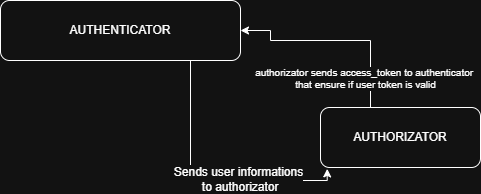

The diagram above was exported from draw.io. Its source (the exported page's mxGraphModel, read from the mxfile embedded in the PNG):
<mxGraphModel dx="1665" dy="829" grid="1" gridSize="10" guides="1" tooltips="1" connect="1" arrows="1" fold="1" page="1" pageScale="1" pageWidth="827" pageHeight="1169" math="0" shadow="0">
  <root>
    <mxCell id="0" />
    <mxCell id="1" parent="0" />
    <mxCell id="5PngqCdOdxsPiq_3Y_BZ-1" value="AUTHENTICATOR" style="rounded=1;whiteSpace=wrap;html=1;" vertex="1" parent="1">
      <mxGeometry x="440" y="170" width="240" height="60" as="geometry" />
    </mxCell>
    <mxCell id="5PngqCdOdxsPiq_3Y_BZ-2" style="edgeStyle=orthogonalEdgeStyle;rounded=0;orthogonalLoop=1;jettySize=auto;html=1;exitX=0.5;exitY=0;exitDx=0;exitDy=0;entryX=1;entryY=0.5;entryDx=0;entryDy=0;" edge="1" parent="1" source="5PngqCdOdxsPiq_3Y_BZ-4" target="5PngqCdOdxsPiq_3Y_BZ-1">
      <mxGeometry relative="1" as="geometry">
        <Array as="points">
          <mxPoint x="810" y="277" />
          <mxPoint x="810" y="210" />
          <mxPoint x="710" y="210" />
          <mxPoint x="710" y="200" />
        </Array>
      </mxGeometry>
    </mxCell>
    <mxCell id="5PngqCdOdxsPiq_3Y_BZ-3" value="authorizator sends access_token to authenticator&amp;nbsp;&lt;div&gt;that ensure if user token is valid&lt;/div&gt;" style="edgeLabel;html=1;align=center;verticalAlign=middle;resizable=0;points=[];fontSize=10;" vertex="1" connectable="0" parent="5PngqCdOdxsPiq_3Y_BZ-2">
      <mxGeometry x="0.1791" y="2" relative="1" as="geometry">
        <mxPoint x="37" y="35" as="offset" />
      </mxGeometry>
    </mxCell>
    <mxCell id="5PngqCdOdxsPiq_3Y_BZ-4" value="AUTHORIZATOR" style="rounded=1;whiteSpace=wrap;html=1;" vertex="1" parent="1">
      <mxGeometry x="760" y="277" width="160" height="60" as="geometry" />
    </mxCell>
    <mxCell id="5PngqCdOdxsPiq_3Y_BZ-5" style="edgeStyle=orthogonalEdgeStyle;rounded=0;orthogonalLoop=1;jettySize=auto;html=1;exitX=0.75;exitY=1;exitDx=0;exitDy=0;entryX=0.042;entryY=1.023;entryDx=0;entryDy=0;entryPerimeter=0;" edge="1" parent="1" source="5PngqCdOdxsPiq_3Y_BZ-1" target="5PngqCdOdxsPiq_3Y_BZ-4">
      <mxGeometry relative="1" as="geometry">
        <Array as="points">
          <mxPoint x="630" y="230" />
          <mxPoint x="630" y="350" />
          <mxPoint x="767" y="350" />
        </Array>
      </mxGeometry>
    </mxCell>
    <mxCell id="5PngqCdOdxsPiq_3Y_BZ-7" value="Sends user informations&lt;div&gt;&amp;nbsp;to authorizator&lt;/div&gt;" style="edgeLabel;html=1;align=center;verticalAlign=middle;resizable=0;points=[];fontSize=12;" vertex="1" connectable="0" parent="5PngqCdOdxsPiq_3Y_BZ-5">
      <mxGeometry x="0.2719" y="2" relative="1" as="geometry">
        <mxPoint as="offset" />
      </mxGeometry>
    </mxCell>
  </root>
</mxGraphModel>